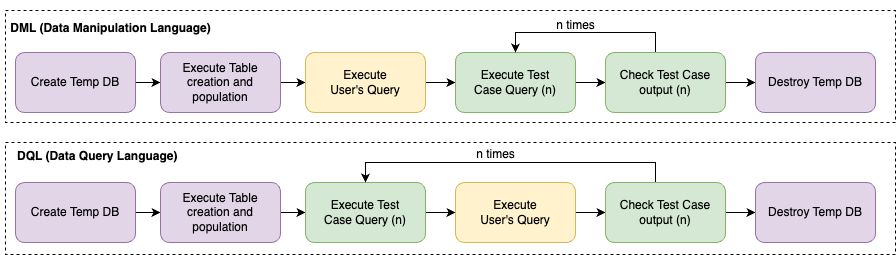

The diagram above was exported from draw.io. Its source (the exported page's mxGraphModel, read from the mxfile embedded in the PNG):
<mxGraphModel dx="794" dy="542" grid="1" gridSize="10" guides="1" tooltips="1" connect="1" arrows="1" fold="1" page="1" pageScale="1" pageWidth="850" pageHeight="1100" math="0" shadow="0">
  <root>
    <mxCell id="0" />
    <mxCell id="1" parent="0" />
    <mxCell id="jMyGDZbatr9yUm3Ro_Z7-32" value="" style="rounded=0;whiteSpace=wrap;html=1;fillColor=none;dashed=1;" vertex="1" parent="1">
      <mxGeometry x="60" y="340" width="890" height="112" as="geometry" />
    </mxCell>
    <mxCell id="jMyGDZbatr9yUm3Ro_Z7-31" value="" style="rounded=0;whiteSpace=wrap;html=1;fillColor=none;dashed=1;" vertex="1" parent="1">
      <mxGeometry x="60" y="208" width="890" height="112" as="geometry" />
    </mxCell>
    <mxCell id="jMyGDZbatr9yUm3Ro_Z7-2" value="&lt;b&gt;DQL (Data Query Language)&lt;/b&gt;" style="text;whiteSpace=wrap;html=1;" vertex="1" parent="1">
      <mxGeometry x="70" y="340" width="190" height="40" as="geometry" />
    </mxCell>
    <mxCell id="jMyGDZbatr9yUm3Ro_Z7-3" value="&lt;div&gt;&lt;b&gt;&lt;br&gt;&lt;/b&gt;&lt;/div&gt;&lt;div&gt;&lt;b&gt;DML (Data Manipulation Language)&lt;/b&gt;&lt;/div&gt;" style="text;html=1;align=center;verticalAlign=middle;resizable=0;points=[];autosize=1;strokeColor=none;fillColor=none;" vertex="1" parent="1">
      <mxGeometry x="55" y="198" width="220" height="40" as="geometry" />
    </mxCell>
    <mxCell id="jMyGDZbatr9yUm3Ro_Z7-13" style="edgeStyle=orthogonalEdgeStyle;rounded=0;orthogonalLoop=1;jettySize=auto;html=1;entryX=0;entryY=0.5;entryDx=0;entryDy=0;" edge="1" parent="1" source="jMyGDZbatr9yUm3Ro_Z7-5" target="jMyGDZbatr9yUm3Ro_Z7-6">
      <mxGeometry relative="1" as="geometry" />
    </mxCell>
    <mxCell id="jMyGDZbatr9yUm3Ro_Z7-5" value="Create Temp DB" style="rounded=1;whiteSpace=wrap;html=1;fillColor=#e1d5e7;strokeColor=#9673a6;" vertex="1" parent="1">
      <mxGeometry x="70" y="250" width="120" height="60" as="geometry" />
    </mxCell>
    <mxCell id="jMyGDZbatr9yUm3Ro_Z7-14" style="edgeStyle=orthogonalEdgeStyle;rounded=0;orthogonalLoop=1;jettySize=auto;html=1;exitX=1;exitY=0.5;exitDx=0;exitDy=0;entryX=0;entryY=0.5;entryDx=0;entryDy=0;" edge="1" parent="1" source="jMyGDZbatr9yUm3Ro_Z7-6" target="jMyGDZbatr9yUm3Ro_Z7-7">
      <mxGeometry relative="1" as="geometry" />
    </mxCell>
    <mxCell id="jMyGDZbatr9yUm3Ro_Z7-6" value="Execute Table creation and population" style="rounded=1;whiteSpace=wrap;html=1;fillColor=#e1d5e7;strokeColor=#9673a6;" vertex="1" parent="1">
      <mxGeometry x="215" y="250" width="120" height="60" as="geometry" />
    </mxCell>
    <mxCell id="jMyGDZbatr9yUm3Ro_Z7-15" style="edgeStyle=orthogonalEdgeStyle;rounded=0;orthogonalLoop=1;jettySize=auto;html=1;exitX=1;exitY=0.5;exitDx=0;exitDy=0;entryX=0;entryY=0.5;entryDx=0;entryDy=0;" edge="1" parent="1" source="jMyGDZbatr9yUm3Ro_Z7-7" target="jMyGDZbatr9yUm3Ro_Z7-8">
      <mxGeometry relative="1" as="geometry" />
    </mxCell>
    <mxCell id="jMyGDZbatr9yUm3Ro_Z7-7" value="Execute &lt;br&gt;User's Query" style="rounded=1;whiteSpace=wrap;html=1;fillColor=#fff2cc;strokeColor=#d6b656;" vertex="1" parent="1">
      <mxGeometry x="360" y="250" width="120" height="60" as="geometry" />
    </mxCell>
    <mxCell id="jMyGDZbatr9yUm3Ro_Z7-11" style="edgeStyle=orthogonalEdgeStyle;rounded=0;orthogonalLoop=1;jettySize=auto;html=1;exitX=1;exitY=0.5;exitDx=0;exitDy=0;entryX=0;entryY=0.5;entryDx=0;entryDy=0;" edge="1" parent="1" source="jMyGDZbatr9yUm3Ro_Z7-8" target="jMyGDZbatr9yUm3Ro_Z7-9">
      <mxGeometry relative="1" as="geometry" />
    </mxCell>
    <mxCell id="jMyGDZbatr9yUm3Ro_Z7-8" value="Execute&amp;nbsp;Test &lt;br&gt;Case Query (n)" style="rounded=1;whiteSpace=wrap;html=1;fillColor=#d5e8d4;strokeColor=#82b366;" vertex="1" parent="1">
      <mxGeometry x="510" y="250" width="120" height="60" as="geometry" />
    </mxCell>
    <mxCell id="jMyGDZbatr9yUm3Ro_Z7-10" style="edgeStyle=orthogonalEdgeStyle;rounded=0;orthogonalLoop=1;jettySize=auto;html=1;entryX=0.5;entryY=0;entryDx=0;entryDy=0;" edge="1" parent="1" source="jMyGDZbatr9yUm3Ro_Z7-9" target="jMyGDZbatr9yUm3Ro_Z7-8">
      <mxGeometry relative="1" as="geometry">
        <Array as="points">
          <mxPoint x="710" y="230" />
          <mxPoint x="570" y="230" />
        </Array>
      </mxGeometry>
    </mxCell>
    <mxCell id="jMyGDZbatr9yUm3Ro_Z7-17" style="edgeStyle=orthogonalEdgeStyle;rounded=0;orthogonalLoop=1;jettySize=auto;html=1;entryX=0;entryY=0.5;entryDx=0;entryDy=0;" edge="1" parent="1" source="jMyGDZbatr9yUm3Ro_Z7-9" target="jMyGDZbatr9yUm3Ro_Z7-16">
      <mxGeometry relative="1" as="geometry" />
    </mxCell>
    <mxCell id="jMyGDZbatr9yUm3Ro_Z7-9" value="Check Test Case output (n)" style="rounded=1;whiteSpace=wrap;html=1;fillColor=#d5e8d4;strokeColor=#82b366;" vertex="1" parent="1">
      <mxGeometry x="660" y="250" width="120" height="60" as="geometry" />
    </mxCell>
    <mxCell id="jMyGDZbatr9yUm3Ro_Z7-12" value="n times" style="text;html=1;align=center;verticalAlign=middle;resizable=0;points=[];autosize=1;strokeColor=none;fillColor=none;" vertex="1" parent="1">
      <mxGeometry x="600" y="208" width="60" height="30" as="geometry" />
    </mxCell>
    <mxCell id="jMyGDZbatr9yUm3Ro_Z7-16" value="Destroy Temp DB" style="rounded=1;whiteSpace=wrap;html=1;fillColor=#e1d5e7;strokeColor=#9673a6;" vertex="1" parent="1">
      <mxGeometry x="810" y="250" width="120" height="60" as="geometry" />
    </mxCell>
    <mxCell id="jMyGDZbatr9yUm3Ro_Z7-18" style="edgeStyle=orthogonalEdgeStyle;rounded=0;orthogonalLoop=1;jettySize=auto;html=1;entryX=0;entryY=0.5;entryDx=0;entryDy=0;" edge="1" parent="1" source="jMyGDZbatr9yUm3Ro_Z7-19" target="jMyGDZbatr9yUm3Ro_Z7-21">
      <mxGeometry relative="1" as="geometry" />
    </mxCell>
    <mxCell id="jMyGDZbatr9yUm3Ro_Z7-19" value="Create Temp DB" style="rounded=1;whiteSpace=wrap;html=1;fillColor=#e1d5e7;strokeColor=#9673a6;" vertex="1" parent="1">
      <mxGeometry x="70" y="380" width="120" height="60" as="geometry" />
    </mxCell>
    <mxCell id="jMyGDZbatr9yUm3Ro_Z7-20" style="edgeStyle=orthogonalEdgeStyle;rounded=0;orthogonalLoop=1;jettySize=auto;html=1;exitX=1;exitY=0.5;exitDx=0;exitDy=0;entryX=0;entryY=0.5;entryDx=0;entryDy=0;" edge="1" parent="1" source="jMyGDZbatr9yUm3Ro_Z7-21" target="jMyGDZbatr9yUm3Ro_Z7-23">
      <mxGeometry relative="1" as="geometry" />
    </mxCell>
    <mxCell id="jMyGDZbatr9yUm3Ro_Z7-21" value="Execute Table creation and population" style="rounded=1;whiteSpace=wrap;html=1;fillColor=#e1d5e7;strokeColor=#9673a6;" vertex="1" parent="1">
      <mxGeometry x="215" y="380" width="120" height="60" as="geometry" />
    </mxCell>
    <mxCell id="jMyGDZbatr9yUm3Ro_Z7-22" style="edgeStyle=orthogonalEdgeStyle;rounded=0;orthogonalLoop=1;jettySize=auto;html=1;exitX=1;exitY=0.5;exitDx=0;exitDy=0;entryX=0;entryY=0.5;entryDx=0;entryDy=0;" edge="1" parent="1" source="jMyGDZbatr9yUm3Ro_Z7-23" target="jMyGDZbatr9yUm3Ro_Z7-25">
      <mxGeometry relative="1" as="geometry" />
    </mxCell>
    <mxCell id="jMyGDZbatr9yUm3Ro_Z7-23" value="Execute&amp;nbsp;Test&lt;br style=&quot;border-color: var(--border-color);&quot;&gt;Case Query (n)" style="rounded=1;whiteSpace=wrap;html=1;fillColor=#d5e8d4;strokeColor=#82b366;" vertex="1" parent="1">
      <mxGeometry x="360" y="380" width="120" height="60" as="geometry" />
    </mxCell>
    <mxCell id="jMyGDZbatr9yUm3Ro_Z7-24" style="edgeStyle=orthogonalEdgeStyle;rounded=0;orthogonalLoop=1;jettySize=auto;html=1;exitX=1;exitY=0.5;exitDx=0;exitDy=0;entryX=0;entryY=0.5;entryDx=0;entryDy=0;" edge="1" parent="1" source="jMyGDZbatr9yUm3Ro_Z7-25" target="jMyGDZbatr9yUm3Ro_Z7-28">
      <mxGeometry relative="1" as="geometry" />
    </mxCell>
    <mxCell id="jMyGDZbatr9yUm3Ro_Z7-25" value="Execute&lt;br style=&quot;border-color: var(--border-color);&quot;&gt;User's Query" style="rounded=1;whiteSpace=wrap;html=1;fillColor=#fff2cc;strokeColor=#d6b656;" vertex="1" parent="1">
      <mxGeometry x="510" y="380" width="120" height="60" as="geometry" />
    </mxCell>
    <mxCell id="jMyGDZbatr9yUm3Ro_Z7-26" style="edgeStyle=orthogonalEdgeStyle;rounded=0;orthogonalLoop=1;jettySize=auto;html=1;entryX=0.5;entryY=0;entryDx=0;entryDy=0;" edge="1" parent="1" source="jMyGDZbatr9yUm3Ro_Z7-28" target="jMyGDZbatr9yUm3Ro_Z7-23">
      <mxGeometry relative="1" as="geometry">
        <Array as="points">
          <mxPoint x="710" y="360" />
          <mxPoint x="420" y="360" />
        </Array>
      </mxGeometry>
    </mxCell>
    <mxCell id="jMyGDZbatr9yUm3Ro_Z7-27" style="edgeStyle=orthogonalEdgeStyle;rounded=0;orthogonalLoop=1;jettySize=auto;html=1;entryX=0;entryY=0.5;entryDx=0;entryDy=0;" edge="1" parent="1" source="jMyGDZbatr9yUm3Ro_Z7-28" target="jMyGDZbatr9yUm3Ro_Z7-29">
      <mxGeometry relative="1" as="geometry" />
    </mxCell>
    <mxCell id="jMyGDZbatr9yUm3Ro_Z7-28" value="Check Test Case output (n)" style="rounded=1;whiteSpace=wrap;html=1;fillColor=#d5e8d4;strokeColor=#82b366;" vertex="1" parent="1">
      <mxGeometry x="660" y="380" width="120" height="60" as="geometry" />
    </mxCell>
    <mxCell id="jMyGDZbatr9yUm3Ro_Z7-29" value="Destroy Temp DB" style="rounded=1;whiteSpace=wrap;html=1;fillColor=#e1d5e7;strokeColor=#9673a6;" vertex="1" parent="1">
      <mxGeometry x="810" y="380" width="120" height="60" as="geometry" />
    </mxCell>
    <mxCell id="jMyGDZbatr9yUm3Ro_Z7-30" value="n times" style="text;html=1;align=center;verticalAlign=middle;resizable=0;points=[];autosize=1;strokeColor=none;fillColor=none;" vertex="1" parent="1">
      <mxGeometry x="520" y="337" width="60" height="30" as="geometry" />
    </mxCell>
  </root>
</mxGraphModel>